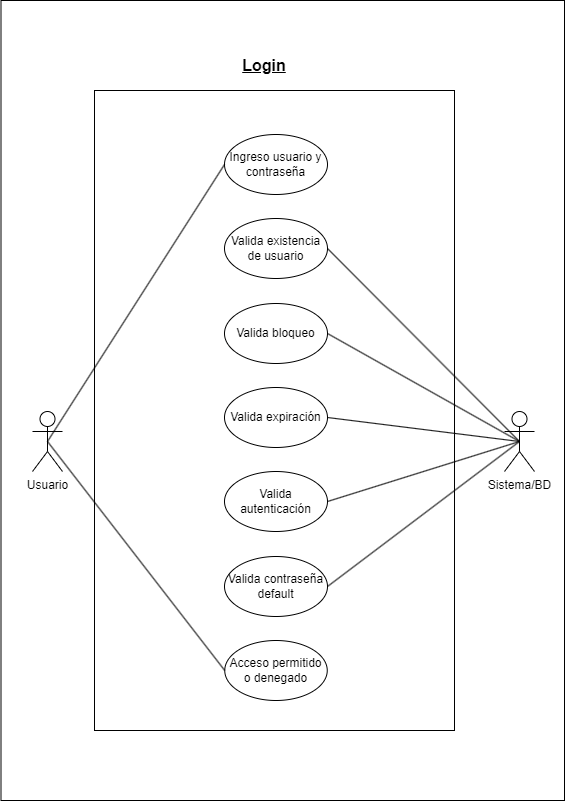

The diagram above was exported from draw.io. Its source (the exported page's mxGraphModel, read from the mxfile embedded in the PNG):
<mxGraphModel dx="1115" dy="606" grid="1" gridSize="10" guides="1" tooltips="1" connect="1" arrows="1" fold="1" page="1" pageScale="1" pageWidth="827" pageHeight="1169" math="0" shadow="0">
  <root>
    <mxCell id="0" />
    <mxCell id="1" parent="0" />
    <mxCell id="OKTuR8ELwADsDH5fdA0Y-29" value="" style="rounded=0;whiteSpace=wrap;html=1;flipV=0;flipH=1;direction=south;" parent="1" vertex="1">
      <mxGeometry x="116.5" y="210" width="563.5" height="800" as="geometry" />
    </mxCell>
    <mxCell id="bApL9wnXQeD4ikKNpTuB-1" value="" style="rounded=0;whiteSpace=wrap;html=1;" vertex="1" parent="1">
      <mxGeometry x="210" y="300" width="360" height="640" as="geometry" />
    </mxCell>
    <mxCell id="OKTuR8ELwADsDH5fdA0Y-19" value="Usuario" style="shape=umlActor;verticalLabelPosition=bottom;verticalAlign=top;html=1;outlineConnect=0;" parent="1" vertex="1">
      <mxGeometry x="148" y="621" width="30" height="60" as="geometry" />
    </mxCell>
    <mxCell id="OKTuR8ELwADsDH5fdA0Y-20" value="Sistema/BD" style="shape=umlActor;verticalLabelPosition=bottom;verticalAlign=top;html=1;outlineConnect=0;" parent="1" vertex="1">
      <mxGeometry x="620" y="621" width="30" height="60" as="geometry" />
    </mxCell>
    <mxCell id="OKTuR8ELwADsDH5fdA0Y-25" value="Acceso permitido o denegado" style="ellipse;whiteSpace=wrap;html=1;" parent="1" vertex="1">
      <mxGeometry x="340.25" y="850" width="102.5" height="60" as="geometry" />
    </mxCell>
    <mxCell id="OKTuR8ELwADsDH5fdA0Y-27" style="rounded=0;orthogonalLoop=1;jettySize=auto;html=1;exitX=0;exitY=0.5;exitDx=0;exitDy=0;endArrow=none;endFill=0;entryX=0.5;entryY=0.5;entryDx=0;entryDy=0;entryPerimeter=0;" parent="1" source="OKTuR8ELwADsDH5fdA0Y-25" edge="1" target="OKTuR8ELwADsDH5fdA0Y-19">
      <mxGeometry relative="1" as="geometry">
        <mxPoint x="368" y="670" as="sourcePoint" />
        <mxPoint x="185" y="750" as="targetPoint" />
      </mxGeometry>
    </mxCell>
    <mxCell id="OKTuR8ELwADsDH5fdA0Y-31" value="&lt;font style=&quot;font-size: 16px;&quot;&gt;&lt;b&gt;&lt;u&gt;Login&lt;/u&gt;&lt;/b&gt;&lt;/font&gt;" style="text;html=1;align=center;verticalAlign=middle;whiteSpace=wrap;rounded=0;flipH=1;" parent="1" vertex="1">
      <mxGeometry x="350" y="260" width="60" height="30" as="geometry" />
    </mxCell>
    <mxCell id="OKTuR8ELwADsDH5fdA0Y-22" value="Ingreso usuario y contraseña" style="ellipse;whiteSpace=wrap;html=1;" parent="1" vertex="1">
      <mxGeometry x="340" y="344" width="103" height="60" as="geometry" />
    </mxCell>
    <mxCell id="OKTuR8ELwADsDH5fdA0Y-26" style="rounded=0;orthogonalLoop=1;jettySize=auto;html=1;exitX=0;exitY=0.5;exitDx=0;exitDy=0;entryX=0.5;entryY=0.5;entryDx=0;entryDy=0;entryPerimeter=0;endArrow=none;endFill=0;" parent="1" source="OKTuR8ELwADsDH5fdA0Y-22" target="OKTuR8ELwADsDH5fdA0Y-19" edge="1">
      <mxGeometry relative="1" as="geometry" />
    </mxCell>
    <mxCell id="OKTuR8ELwADsDH5fdA0Y-24" value="Valida existencia de usuario" style="ellipse;whiteSpace=wrap;html=1;" parent="1" vertex="1">
      <mxGeometry x="340" y="428" width="103" height="60" as="geometry" />
    </mxCell>
    <mxCell id="bApL9wnXQeD4ikKNpTuB-3" value="Valida bloqueo" style="ellipse;whiteSpace=wrap;html=1;" vertex="1" parent="1">
      <mxGeometry x="340" y="513" width="103" height="60" as="geometry" />
    </mxCell>
    <mxCell id="bApL9wnXQeD4ikKNpTuB-4" value="Valida expiración" style="ellipse;whiteSpace=wrap;html=1;" vertex="1" parent="1">
      <mxGeometry x="340" y="597" width="103" height="60" as="geometry" />
    </mxCell>
    <mxCell id="bApL9wnXQeD4ikKNpTuB-5" value="Valida autenticación" style="ellipse;whiteSpace=wrap;html=1;" vertex="1" parent="1">
      <mxGeometry x="340" y="681" width="103" height="60" as="geometry" />
    </mxCell>
    <mxCell id="bApL9wnXQeD4ikKNpTuB-6" value="Valida contraseña default" style="ellipse;whiteSpace=wrap;html=1;" vertex="1" parent="1">
      <mxGeometry x="340" y="766" width="103" height="60" as="geometry" />
    </mxCell>
    <mxCell id="bApL9wnXQeD4ikKNpTuB-7" style="rounded=0;orthogonalLoop=1;jettySize=auto;html=1;exitX=1;exitY=0.5;exitDx=0;exitDy=0;entryX=0.5;entryY=0.5;entryDx=0;entryDy=0;entryPerimeter=0;endArrow=none;endFill=0;" edge="1" parent="1" source="bApL9wnXQeD4ikKNpTuB-3" target="OKTuR8ELwADsDH5fdA0Y-20">
      <mxGeometry relative="1" as="geometry">
        <mxPoint x="350" y="380" as="sourcePoint" />
        <mxPoint x="195" y="760" as="targetPoint" />
      </mxGeometry>
    </mxCell>
    <mxCell id="bApL9wnXQeD4ikKNpTuB-8" style="rounded=0;orthogonalLoop=1;jettySize=auto;html=1;exitX=1;exitY=0.5;exitDx=0;exitDy=0;entryX=0.5;entryY=0.5;entryDx=0;entryDy=0;entryPerimeter=0;endArrow=none;endFill=0;" edge="1" parent="1" source="OKTuR8ELwADsDH5fdA0Y-24" target="OKTuR8ELwADsDH5fdA0Y-20">
      <mxGeometry relative="1" as="geometry">
        <mxPoint x="453" y="540" as="sourcePoint" />
        <mxPoint x="650" y="770" as="targetPoint" />
      </mxGeometry>
    </mxCell>
    <mxCell id="bApL9wnXQeD4ikKNpTuB-9" style="rounded=0;orthogonalLoop=1;jettySize=auto;html=1;exitX=1;exitY=0.5;exitDx=0;exitDy=0;entryX=0.5;entryY=0.5;entryDx=0;entryDy=0;entryPerimeter=0;endArrow=none;endFill=0;" edge="1" parent="1" source="bApL9wnXQeD4ikKNpTuB-4" target="OKTuR8ELwADsDH5fdA0Y-20">
      <mxGeometry relative="1" as="geometry">
        <mxPoint x="453" y="460" as="sourcePoint" />
        <mxPoint x="650" y="770" as="targetPoint" />
      </mxGeometry>
    </mxCell>
    <mxCell id="bApL9wnXQeD4ikKNpTuB-10" style="rounded=0;orthogonalLoop=1;jettySize=auto;html=1;exitX=1;exitY=0.5;exitDx=0;exitDy=0;entryX=0.5;entryY=0.5;entryDx=0;entryDy=0;entryPerimeter=0;endArrow=none;endFill=0;" edge="1" parent="1" source="bApL9wnXQeD4ikKNpTuB-5" target="OKTuR8ELwADsDH5fdA0Y-20">
      <mxGeometry relative="1" as="geometry">
        <mxPoint x="453" y="625" as="sourcePoint" />
        <mxPoint x="650" y="770" as="targetPoint" />
      </mxGeometry>
    </mxCell>
    <mxCell id="bApL9wnXQeD4ikKNpTuB-11" style="rounded=0;orthogonalLoop=1;jettySize=auto;html=1;exitX=1;exitY=0.5;exitDx=0;exitDy=0;entryX=0.5;entryY=0.5;entryDx=0;entryDy=0;entryPerimeter=0;endArrow=none;endFill=0;" edge="1" parent="1" source="bApL9wnXQeD4ikKNpTuB-6" target="OKTuR8ELwADsDH5fdA0Y-20">
      <mxGeometry relative="1" as="geometry">
        <mxPoint x="453" y="720" as="sourcePoint" />
        <mxPoint x="650" y="770" as="targetPoint" />
      </mxGeometry>
    </mxCell>
  </root>
</mxGraphModel>